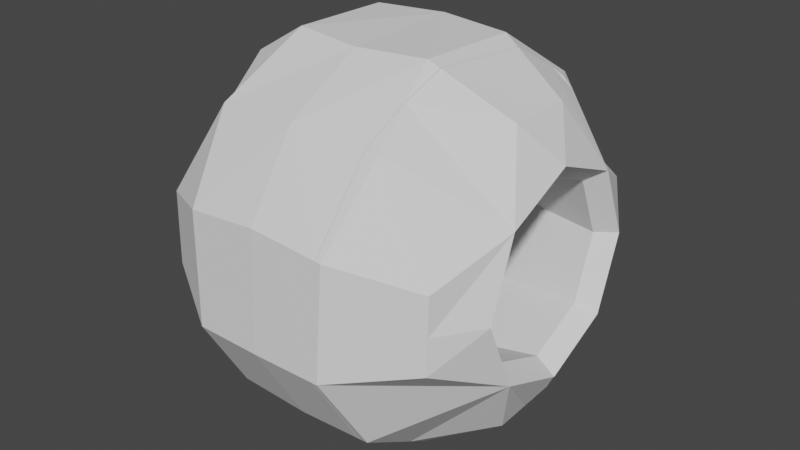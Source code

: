 # Source: Sculpture_Sphere_Broken.blend  (saved by Blender 2.82.7; exported with 4.5.12 LTS)
import bpy
from mathutils import Matrix  # noqa: F401  (used for matrix-valued properties, if any)

bpy.ops.wm.read_factory_settings(use_empty=True)
scene = bpy.context.scene
scene.name = 'Scene'

# ---- collections
col_ball_sculpt = bpy.data.collections.new('Ball_Sculpt'); scene.collection.children.link(col_ball_sculpt)

# ---- world
world_world = bpy.data.worlds.new('World'); scene.world = world_world
world_world.use_nodes = True; world_world.node_tree.nodes.clear()
_N = world_world.node_tree.nodes; _L = world_world.node_tree.links
n0 = _N.new('ShaderNodeOutputWorld'); n0.name = 'World Output'; n0.location = (300, 300)
n1 = _N.new('ShaderNodeBackground'); n1.name = 'Background'; n1.location = (10, 300)
n1.inputs[0].default_value = (0.05088, 0.05088, 0.05088, 1.0)
_L.new(n1.outputs[0], n0.inputs[0])
n0.is_active_output = True
world_world.color = (0.05088, 0.05088, 0.05088)
world_world.use_sun_shadow = False
world_world.sun_shadow_jitter_overblur = 0.0

# ---- meshes
me_sphere_cell_003 = bpy.data.meshes.new('Sphere_cell.003')
me_sphere_cell_003.from_pydata([(0.3641, -0.6532, 0.6532), (0.3322, -0.2387, 0.9055), (0.7017, -0.1554, 0.6897), (0.7027, -0.69, 0.1557), (0.7467, -0.2817, 0.2769), (0.3529, 0.2944, 0.8816), (0.414, 0.6599, 0.6204), (0.7024, 0.1986, 0.681), (0.7383, 0.3171, 0.2823), (0.692, 0.7063, 0.1453), (0.7004, -0.6779, -0.1974), (0.737, -0.2765, -0.3219), (0.6856, -0.1424, -0.7067), (0.7286, 0.3224, -0.3165), (0.6878, 0.698, -0.1825), (0.6826, 0.1868, -0.7035), (0.7317, 0.4438, -0.01601), (0.6895, 0.7014, -0.01974), (0.7445, 0.01661, 0.4036), (0.702, 0.01768, 0.6858), (0.7307, 0.02402, -0.4432), (0.684, 0.01768, -0.705), (0.7016, -0.6842, -0.01973), (0.7436, -0.4031, -0.02362), (0.8373, 0.01601, 0.4722), (0.8301, 0.3652, 0.3312), (0.8362, -0.4717, -0.02423), (0.8285, -0.3245, -0.3708), (0.8213, 0.02462, -0.5118), (0.8187, 0.3713, -0.3646), (0.8224, 0.5123, -0.01539), (0.8398, -0.3306, 0.325), (0.3719, 0.7925, 0.4165), (0.3874, 0.8781, 0.226), (0.3542, 0.6639, 0.6254), (0.4204, 0.8518, -0.2467), (0.4346, 0.7056, -0.4935), (0.4885, 0.5906, -0.5879), (0.3498, 0.6037, 0.6677), (0.3277, 0.2969, 0.8823), (0.5744, 0.2131, -0.7611), (0.4173, 0.3661, -0.3592), (0.3678, 0.3675, 0.3376), (0.396, 0.5103, -0.01348), (0.3623, 0.2621, 0.3813), (0.5562, -0.1677, -0.779), (0.5558, -0.1759, -0.7793), (0.5526, -0.1876, -0.7758), (0.4198, 0.02302, -0.5047), (0.4022, -0.3255, -0.3682), (0.3521, -0.3397, 0.3341), (0.3494, 0.01397, 0.4847), (0.314, -0.2385, 0.9059), (0.4322, -0.6061, -0.6449), (0.387, -0.4082, -0.1806), (0.4128, -0.6426, -0.6201), (0.3994, -0.7461, -0.4638), (0.3841, -0.8639, -0.2857), (0.3742, -0.4788, -0.0222), (0.3464, -0.9007, 0.2366), (0.3405, -0.8487, 0.3363), (0.3224, -0.6541, 0.6542), (0.3719, 0.7925, 0.4165), (0.3874, 0.8781, 0.226), (0.3542, 0.6639, 0.6254), (0.4204, 0.8518, -0.2467), (0.4885, 0.5906, -0.5879), (0.4346, 0.7056, -0.4935), (0.3498, 0.6037, 0.6677), (0.3277, 0.2969, 0.8823), (0.5744, 0.2131, -0.7611), (0.396, 0.5103, -0.01348), (0.4173, 0.3661, -0.3592), (0.3678, 0.3675, 0.3376), (0.3623, 0.2621, 0.3813), (0.3494, 0.01397, 0.4847), (0.5558, -0.1759, -0.7793), (0.5562, -0.1677, -0.779), (0.5526, -0.1876, -0.7758), (0.4198, 0.02302, -0.5047), (0.4022, -0.3255, -0.3682), (0.3521, -0.3397, 0.3341), (0.314, -0.2385, 0.9059), (0.4322, -0.6061, -0.6449), (0.387, -0.4082, -0.1806), (0.4128, -0.6426, -0.6201), (0.3994, -0.7461, -0.4638), (0.3841, -0.8639, -0.2857), (0.3742, -0.4788, -0.0222), (0.3464, -0.9007, 0.2366), (0.3405, -0.8487, 0.3363), (0.3224, -0.6541, 0.6542)], [], [(0, 90, 89, 3, 31), (31, 2, 1, 0), (5, 1, 2, 19, 7), (25, 7, 19, 24), (6, 5, 7, 25), (10, 22, 3, 89, 87), (27, 26, 22, 10), (27, 10, 87, 86, 85, 83), (12, 27, 83, 78, 76), (20, 13, 72, 79), (14, 17, 30, 29), (14, 29, 66, 67, 65), (15, 29, 28, 21), (15, 21, 12, 76, 77, 70), (30, 17, 9, 25), (24, 19, 2, 31), (21, 28, 27, 12), (22, 26, 31, 3), (18, 8, 25, 24), (11, 23, 26, 27), (13, 20, 28, 29), (16, 13, 29, 30), (8, 16, 30, 25), (4, 18, 24, 31), (20, 11, 27, 28), (23, 4, 31, 26), (8, 18, 75, 74, 73), (4, 23, 88, 81), (18, 4, 81, 75), (13, 16, 71, 72), (23, 11, 80, 84, 88), (11, 20, 79, 80), (16, 8, 73, 71), (32, 64, 6), (69, 82, 1, 5), (68, 34, 62, 33, 35, 36, 55, 56, 54, 49, 48, 41, 43, 42, 44), (91, 90, 0), (63, 32, 6, 25, 9), (56, 57, 59, 60, 61, 52, 39, 68, 44, 51, 50, 58, 54), (70, 66, 29, 15), (45, 46, 47), (65, 63, 9, 17, 14), (82, 91, 0, 1), (64, 38, 69, 5, 6), (36, 37, 40, 45, 47, 53, 55)])
_k = set([(32, 63), (32, 64), (33, 35), (33, 62), (34, 62), (34, 68), (35, 36), (36, 37), (37, 40), (38, 64), (38, 69), (39, 52), (39, 68), (40, 45), (41, 43), (41, 48), (42, 43), (42, 44), (44, 51), (45, 46), (46, 47), (47, 53), (48, 49), (49, 54), (50, 51), (50, 58), (52, 61), (53, 55), (54, 58), (55, 56), (56, 57), (57, 59), (59, 60), (60, 61), (63, 65), (65, 67), (66, 67), (66, 70), (69, 82), (70, 77), (71, 72), (71, 73), (72, 79), (73, 74), (74, 75), (75, 81), (76, 77), (76, 78), (78, 83), (79, 80), (80, 84), (81, 88), (82, 91), (83, 85), (84, 88), (85, 86), (86, 87), (87, 89), (89, 90), (90, 91)])
me_sphere_cell_003.attributes.new('sharp_edge', 'BOOLEAN', 'EDGE').data.foreach_set('value', [ (min(e.vertices), max(e.vertices)) in _k for e in me_sphere_cell_003.edges])
_uv = me_sphere_cell_003.uv_layers.new(name='UVMap')
_uv.uv.foreach_set('vector', [0.7817, 0.2749, 0.6445, 0.1903, 0.6013, 0.1678, 0.5663, 0.259, 0.6396, 0.4146, 0.6396, 0.4146, 0.7975, 0.4905, 0.8909, 0.4544, 0.7817, 0.2749, 0.8806, 0.6852, 0.8909, 0.4544, 0.7975, 0.4905, 0.7958, 0.5654, 0.7938, 0.6437, 0.6423, 0.7159, 0.7938, 0.6437, 0.7958, 0.5654, 0.7034, 0.5647, 0.7675, 0.8434, 0.8806, 0.6852, 0.7938, 0.6437, 0.6423, 0.7159, 0.4134, 0.2643, 0.4904, 0.2615, 0.5663, 0.259, 0.6013, 0.1678, 0.3752, 0.1837, 0.3384, 0.4172, 0.4884, 0.3535, 0.4904, 0.2615, 0.4134, 0.2643, 0.3384, 0.4172, 0.4134, 0.2643, 0.3752, 0.1837, 0.2985, 0.2352, 0.2306, 0.2797, 0.2197, 0.2953, 0.1929, 0.4961, 0.3384, 0.4172, 0.2197, 0.2953, 0.1634, 0.4768, 0.1615, 0.4816, 0.307, 0.5681, 0.3619, 0.6973, 0.3434, 0.7162, 0.2804, 0.5677, 0.4199, 0.8599, 0.4904, 0.8614, 0.4923, 0.7796, 0.3411, 0.7185, 0.4199, 0.8599, 0.3411, 0.7185, 0.2444, 0.8135, 0.2864, 0.8617, 0.3921, 0.9265, 0.1943, 0.6386, 0.3411, 0.7185, 0.2773, 0.5684, 0.1937, 0.5654, 0.1943, 0.6386, 0.1937, 0.5654, 0.1929, 0.4961, 0.1615, 0.4816, 0.1617, 0.4851, 0.1694, 0.65, 0.4923, 0.7796, 0.4904, 0.8614, 0.5618, 0.8635, 0.6423, 0.7159, 0.7034, 0.5647, 0.7958, 0.5654, 0.7975, 0.4905, 0.6396, 0.4146, 0.1937, 0.5654, 0.2773, 0.5684, 0.3384, 0.4172, 0.1929, 0.4961, 0.4904, 0.2615, 0.4884, 0.3535, 0.6396, 0.4146, 0.5663, 0.259, 0.6737, 0.5649, 0.6211, 0.695, 0.6423, 0.7159, 0.7034, 0.5647, 0.3595, 0.438, 0.4887, 0.3832, 0.4884, 0.3535, 0.3384, 0.4172, 0.3619, 0.6973, 0.307, 0.5681, 0.2773, 0.5684, 0.3411, 0.7185, 0.492, 0.7499, 0.3619, 0.6973, 0.3411, 0.7185, 0.4923, 0.7796, 0.6211, 0.695, 0.492, 0.7499, 0.4923, 0.7796, 0.6423, 0.7159, 0.6188, 0.4358, 0.6737, 0.5649, 0.7034, 0.5647, 0.6396, 0.4146, 0.307, 0.5681, 0.3595, 0.438, 0.3384, 0.4172, 0.2773, 0.5684, 0.4887, 0.3832, 0.6188, 0.4358, 0.6396, 0.4146, 0.4884, 0.3535, 0.6211, 0.695, 0.6737, 0.5649, 0.7088, 0.5638, 0.6641, 0.6712, 0.6451, 0.7169, 0.6188, 0.4358, 0.4887, 0.3832, 0.4893, 0.3505, 0.6436, 0.4107, 0.6737, 0.5649, 0.6188, 0.4358, 0.6436, 0.4107, 0.7088, 0.5638, 0.3619, 0.6973, 0.492, 0.7499, 0.4931, 0.7787, 0.3434, 0.7162, 0.4887, 0.3832, 0.3595, 0.438, 0.3395, 0.4168, 0.4207, 0.3809, 0.4893, 0.3505, 0.3595, 0.438, 0.307, 0.5681, 0.2804, 0.5677, 0.3395, 0.4168, 0.492, 0.7499, 0.6211, 0.695, 0.6451, 0.7169, 0.4931, 0.7787, 0.6793, 0.9009, 0.7697, 0.8452, 0.7675, 0.8434, 0.8809, 0.6863, 0.8912, 0.4545, 0.8909, 0.4544, 0.8806, 0.6852, 1.0, 0.8164, 0.9354, 0.783, 0.7145, 0.6289, 0.5317, 0.4905, 0.2175, 0.1625, 0.1309, 0.0, 0.8305, 0.0, 1.0, 0.1158, 1.0, 0.2911, 0.8208, 0.1549, 0.522, 0.03687, 0.4229, 0.1158, 0.5797, 0.3475, 0.9079, 0.6017, 1.0, 0.6391, 0.7822, 0.2745, 0.6445, 0.1903, 0.7817, 0.2749, 0.5968, 0.9379, 0.6793, 0.9009, 0.7675, 0.8434, 0.6423, 0.7159, 0.5618, 0.8635, 0.1158, 0.1158, 0.226, 0.05462, 0.5493, 0.0355, 0.6111, 0.06249, 0.8079, 0.1635, 0.9638, 0.3792, 0.9493, 0.6571, 0.8164, 0.8164, 0.6391, 0.6391, 0.7031, 0.5103, 0.6098, 0.3267, 0.3892, 0.2545, 0.2911, 0.2911, 0.1694, 0.65, 0.2444, 0.8135, 0.3411, 0.7185, 0.1943, 0.6386, 0.416, 0.0, 0.4171, 0.005399, 0.4056, 0.0, 0.3921, 0.9265, 0.5968, 0.9379, 0.5618, 0.8635, 0.4904, 0.8614, 0.4199, 0.8599, 0.8912, 0.4545, 0.7822, 0.2745, 0.7817, 0.2749, 0.8909, 0.4544, 0.7697, 0.8452, 0.7879, 0.8191, 0.8809, 0.6863, 0.8806, 0.6852, 0.7675, 0.8434, 1.0, 0.8691, 0.829, 0.6385, 0.5474, 0.161, 0.584, 0.0, 0.5944, 0.0, 0.9423, 0.1307, 1.0, 0.1695])
me_sphere_cell_003.use_remesh_fix_poles = True
me_sphere_cell_003.use_remesh_preserve_attributes = False
me_sphere_cell_003.use_mirror_vertex_groups = False
me_sphere_cell_003.update()
me_sphere_cell_004 = bpy.data.meshes.new('Sphere_cell.004')
me_sphere_cell_004.from_pydata([(0.3333, -0.9084, 0.2395), (0.3355, 0.9074, 0.2398), (0.3553, -0.8808, -0.2937), (0.3454, 0.8948, -0.2646), (0.0, 0.01164, 0.5564), (0.0, 0.4176, 0.3925), (0.0, -0.5554, -0.02078), (0.0, 0.5887, -0.01049), (0.0, -0.3914, 0.3852), (-0.3641, -0.6532, 0.6532), (-0.3322, -0.2387, 0.9055), (-0.3333, -0.9084, 0.2395), (-0.7017, -0.1554, 0.6897), (-0.7027, -0.69, 0.1557), (-0.7467, -0.2817, 0.2769), (-0.3529, 0.2944, 0.8816), (-0.414, 0.6599, 0.6204), (-0.3355, 0.9074, 0.2398), (-0.7024, 0.1986, 0.681), (-0.7383, 0.3171, 0.2823), (-0.692, 0.7063, 0.1453), (-0.3553, -0.8808, -0.2937), (0.0, -0.2346, 0.9145), (0.0, -0.6617, 0.662), (0.0, -0.9188, 0.2368), (0.0, 0.3295, 0.8914), (0.0, 0.6875, 0.6553), (0.0, 0.8973, 0.28), (0.0, -0.8936, -0.3279), (-0.7317, 0.4438, -0.01601), (-0.7445, 0.01661, 0.4036), (-0.702, 0.01768, 0.6858), (-0.7016, -0.6842, -0.01973), (-0.7436, -0.4031, -0.02362), (-0.8373, 0.01601, 0.4722), (-0.8301, 0.3652, 0.3312), (-0.8362, -0.4717, -0.02423), (-0.8398, -0.3306, 0.325), (0.3706, 0.7965, 0.4103), (0.3856, 0.8792, 0.2265), (0.3523, 0.664, 0.6256), (0.01586, 0.9067, -0.2959), (0.0, 0.9071, -0.2892), (-0.6896, 0.7015, -0.01723), (-0.3431, 0.8978, -0.1446), (0.4187, 0.8527, -0.2471), (0.4328, 0.7072, -0.4928), (0.4244, 0.7934, -0.3472), (0.3821, 0.7577, -0.4662), (0.3184, 0.7857, -0.4364), (-0.8231, 0.4977, 0.01902), (0.3258, 0.2971, 0.8824), (0.4156, 0.3663, -0.3595), (0.1372, 0.4054, -0.3977), (0.0, 0.4579, -0.3342), (-0.7316, 0.4399, -0.02561), (-0.7503, 0.4578, -0.01588), (0.3661, 0.3678, 0.3378), (0.4001, 0.4713, -0.1075), (0.3943, 0.5106, -0.01346), (0.4181, 0.02301, -0.505), (0.3377, 0.02275, -0.5209), (0.4004, -0.3257, -0.3684), (0.009637, -0.3829, -0.4224), (0.3503, -0.3399, 0.3344), (0.3493, -0.2014, 0.3932), (0.3477, 0.01396, 0.4851), (0.312, -0.2385, 0.906), (0.4067, -0.6488, -0.6174), (0.0, -0.8054, -0.4606), (0.0, -0.3865, -0.4187), (0.3823, -0.865, -0.2862), (0.4109, -0.6448, -0.6188), (-0.3587, -0.8659, -0.3146), (-0.4718, -0.8123, -0.2612), (-0.8352, -0.4518, -0.07102), (-0.7418, -0.3697, -0.1024), (0.3724, -0.4791, -0.0222), (-0.4809, -0.375, -0.2136), (-0.7007, -0.6795, -0.1509), (0.3444, -0.9018, 0.237), (0.3394, -0.8576, 0.3219), (0.3205, -0.6542, 0.6543), (0.3194, -0.5979, 0.6884), (0.3706, 0.7965, 0.4103), (0.3856, 0.8792, 0.2265), (0.3523, 0.664, 0.6256), (0.0, 0.9071, -0.2892), (0.01586, 0.9067, -0.2959), (-0.3431, 0.8978, -0.1446), (-0.6896, 0.7015, -0.01723), (0.3184, 0.7857, -0.4364), (0.4187, 0.8527, -0.2471), (0.4328, 0.7072, -0.4928), (0.4244, 0.7934, -0.3472), (0.3821, 0.7577, -0.4662), (-0.8231, 0.4977, 0.01902), (0.3258, 0.2971, 0.8824), (0.1372, 0.4054, -0.3977), (0.3377, 0.02275, -0.5209), (0.4001, 0.4713, -0.1075), (0.4156, 0.3663, -0.3595), (0.0, 0.4579, -0.3342), (-0.7503, 0.4578, -0.01588), (-0.7316, 0.4399, -0.02561), (0.3943, 0.5106, -0.01346), (0.3661, 0.3678, 0.3378), (0.3477, 0.01396, 0.4851), (0.4181, 0.02301, -0.505), (0.4004, -0.3257, -0.3684), (0.009637, -0.3829, -0.4224), (0.3503, -0.3399, 0.3344), (0.3493, -0.2014, 0.3932), (0.312, -0.2385, 0.906), (0.4067, -0.6488, -0.6174), (0.0, -0.8054, -0.4606), (0.0, -0.3865, -0.4187), (0.3823, -0.865, -0.2862), (0.4109, -0.6448, -0.6188), (-0.4809, -0.375, -0.2136), (-0.3587, -0.8659, -0.3146), (-0.4718, -0.8123, -0.2612), (-0.7007, -0.6795, -0.1509), (-0.8352, -0.4518, -0.07102), (-0.7418, -0.3697, -0.1024), (0.3724, -0.4791, -0.0222), (0.3444, -0.9018, 0.237), (0.3394, -0.8576, 0.3219), (0.3205, -0.6542, 0.6543), (0.3194, -0.5979, 0.6884)], [], [(22, 23, 128, 129, 113), (25, 22, 113, 97), (26, 25, 97, 86), (27, 26, 86, 84, 1), (1, 84, 85), (3, 1, 85, 92), (2, 0, 24, 28), (0, 127, 128, 23, 24), (22, 10, 9, 23), (9, 37, 13, 11), (37, 9, 10, 12), (25, 15, 10, 22), (26, 16, 15, 25), (27, 17, 16, 26), (15, 18, 31, 12, 10), (35, 34, 31, 18), (16, 35, 18, 15), (17, 20, 35, 16), (21, 28, 24, 11), (11, 24, 23, 9), (34, 37, 12, 31), (32, 13, 37, 36), (30, 34, 35, 19), (29, 103, 104), (19, 35, 50, 103, 29), (14, 37, 34, 30), (33, 36, 37, 14), (19, 5, 4, 30), (14, 8, 6, 33), (30, 4, 8, 14), (33, 6, 70, 119, 76), (29, 7, 5, 19), (105, 106, 5, 7), (117, 126, 0, 2), (47, 45, 39, 38, 40, 51, 67, 83, 112, 66, 57, 59, 100), (108, 52, 98, 99), (115, 114, 2, 28), (95, 91, 88, 3), (72, 68, 69, 120, 121, 122, 123, 124, 78, 116, 110, 61, 53, 102, 55, 56, 96, 90, 89, 87, 41, 49, 48, 46), (104, 54, 7, 29), (76, 75, 36, 33), (92, 94, 93, 95, 3), (42, 44, 17, 27), (75, 79, 32, 36), (125, 62, 63, 70, 6), (114, 118, 117, 2), (43, 50, 35, 20), (79, 74, 21, 11, 13, 32), (73, 115, 28, 21), (74, 73, 21), (106, 107, 4, 5), (83, 82, 81, 80, 71, 72, 46, 47, 100, 101, 60, 109, 77, 111, 112), (52, 58, 105, 7, 54, 98), (126, 127, 0), (88, 42, 27, 1, 3), (62, 108, 99, 63), (107, 65, 64, 8, 4), (64, 125, 6, 8), (44, 43, 20, 17)])
_k = set([(38, 39), (38, 40), (39, 45), (40, 51), (41, 49), (41, 87), (42, 44), (42, 88), (43, 44), (43, 50), (45, 47), (46, 47), (46, 48), (48, 49), (50, 103), (51, 67), (52, 58), (52, 108), (53, 61), (53, 102), (54, 98), (54, 104), (55, 56), (55, 102), (56, 96), (57, 59), (57, 66), (58, 105), (59, 100), (60, 101), (60, 109), (61, 110), (62, 108), (62, 125), (63, 70), (63, 99), (64, 65), (64, 125), (65, 107), (66, 112), (67, 83), (68, 69), (68, 72), (69, 120), (70, 119), (71, 72), (71, 80), (73, 74), (73, 115), (74, 79), (75, 76), (75, 79), (76, 119), (77, 109), (77, 111), (78, 116), (78, 124), (80, 81), (81, 82), (82, 83), (84, 85), (84, 86), (85, 92), (86, 97), (87, 89), (88, 91), (89, 90), (90, 96), (91, 95), (92, 94), (93, 94), (93, 95), (97, 113), (98, 99), (100, 101), (103, 104), (105, 106), (106, 107), (110, 116), (111, 112), (113, 129), (114, 115), (114, 118), (117, 118), (117, 126), (120, 121), (121, 122), (122, 123), (123, 124), (126, 127), (127, 128), (128, 129)])
me_sphere_cell_004.attributes.new('sharp_edge', 'BOOLEAN', 'EDGE').data.foreach_set('value', [ (min(e.vertices), max(e.vertices)) in _k for e in me_sphere_cell_004.edges])
_uv = me_sphere_cell_004.uv_layers.new(name='UVMap')
_uv.uv.foreach_set('vector', [0.8949, 0.4562, 0.7855, 0.2713, 0.7822, 0.2745, 0.7969, 0.2989, 0.8912, 0.4545, 0.8849, 0.7004, 0.8949, 0.4562, 0.8912, 0.4545, 0.8809, 0.6864, 0.7826, 0.8554, 0.8849, 0.7004, 0.8809, 0.6864, 0.7698, 0.8452, 0.6201, 0.9463, 0.7826, 0.8554, 0.7698, 0.8452, 0.6766, 0.9026, 0.6027, 0.9506, 0.6027, 0.9506, 0.6766, 0.9026, 0.597, 0.9384, 0.3843, 0.9452, 0.6027, 0.9506, 0.597, 0.9384, 0.392, 0.9269, 0.3717, 0.1764, 0.6026, 0.1644, 0.6014, 0.1599, 0.3569, 0.1709, 0.6026, 0.1644, 0.6383, 0.1864, 0.7822, 0.2745, 0.7855, 0.2713, 0.6014, 0.1599, 0.8949, 0.4562, 0.8909, 0.4544, 0.7817, 0.2749, 0.7855, 0.2713, 0.7817, 0.2749, 0.6396, 0.4146, 0.5663, 0.259, 0.6026, 0.1644, 0.6396, 0.4146, 0.7817, 0.2749, 0.8909, 0.4544, 0.7975, 0.4905, 0.8849, 0.7004, 0.8806, 0.6852, 0.8909, 0.4544, 0.8949, 0.4562, 0.7826, 0.8554, 0.7675, 0.8434, 0.8806, 0.6852, 0.8849, 0.7004, 0.6201, 0.9463, 0.6027, 0.9506, 0.7675, 0.8434, 0.7826, 0.8554, 0.8806, 0.6852, 0.7938, 0.6437, 0.7958, 0.5654, 0.7975, 0.4905, 0.8909, 0.4544, 0.6423, 0.7159, 0.7034, 0.5647, 0.7958, 0.5654, 0.7938, 0.6437, 0.7675, 0.8434, 0.6423, 0.7159, 0.7938, 0.6437, 0.8806, 0.6852, 0.6027, 0.9506, 0.5618, 0.8635, 0.6423, 0.7159, 0.7675, 0.8434, 0.3717, 0.1764, 0.3569, 0.1709, 0.6014, 0.1599, 0.6026, 0.1644, 0.6026, 0.1644, 0.6014, 0.1599, 0.7855, 0.2713, 0.7817, 0.2749, 0.7034, 0.5647, 0.6396, 0.4146, 0.7975, 0.4905, 0.7958, 0.5654, 0.4904, 0.2615, 0.5663, 0.259, 0.6396, 0.4146, 0.4884, 0.3535, 0.6737, 0.5649, 0.7034, 0.5647, 0.6423, 0.7159, 0.6211, 0.695, 0.492, 0.7499, 0.492, 0.756, 0.4878, 0.7482, 0.6211, 0.695, 0.6423, 0.7159, 0.5072, 0.7732, 0.492, 0.756, 0.492, 0.7499, 0.6188, 0.4358, 0.6396, 0.4146, 0.7034, 0.5647, 0.6737, 0.5649, 0.4887, 0.3832, 0.4884, 0.3535, 0.6396, 0.4146, 0.6188, 0.4358, 0.6211, 0.695, 0.6689, 0.7386, 0.7398, 0.5628, 0.6737, 0.5649, 0.6188, 0.4358, 0.6657, 0.3883, 0.4899, 0.3173, 0.4887, 0.3832, 0.6737, 0.5649, 0.7398, 0.5628, 0.6657, 0.3883, 0.6188, 0.4358, 0.4887, 0.3832, 0.4899, 0.3173, 0.3176, 0.3904, 0.4064, 0.3953, 0.4546, 0.3977, 0.492, 0.7499, 0.4944, 0.8126, 0.6689, 0.7386, 0.6211, 0.695, 0.4931, 0.7788, 0.6452, 0.717, 0.6689, 0.7386, 0.4944, 0.8126, 0.375, 0.1833, 0.6015, 0.1673, 0.6026, 0.1644, 0.3717, 0.1764, 0.9148, 0.0, 0.9456, 0.1007, 0.9593, 0.4448, 0.9164, 0.5301, 0.8476, 0.6114, 0.6572, 0.6001, 0.3792, 0.3385, 0.1925, 0.0, 0.3984, 0.0, 0.5102, 0.1759, 0.6938, 0.2569, 0.768, 0.08598, 0.7476, 0.0, 0.2803, 0.5677, 0.3433, 0.7163, 0.3267, 0.7333, 0.2734, 0.5676, 0.2995, 0.2091, 0.2316, 0.2768, 0.3717, 0.1764, 0.3569, 0.1709, 0.2971, 0.8858, 0.3101, 0.8976, 0.3708, 0.9503, 0.3843, 0.9452, 0.1683, 0.1683, 0.1694, 0.1662, 0.4001, 0.08485, 0.6447, 0.05335, 0.7605, 0.08112, 0.8576, 0.007643, 0.9589, 0.2272, 0.8886, 0.1995, 1.0, 0.3081, 0.6227, 0.3023, 0.6172, 0.3041, 0.5796, 0.5147, 0.9377, 0.7133, 0.3293, 0.0699, 0.8808, 0.612, 0.8949, 0.6354, 0.9498, 0.7111, 0.8491, 0.7162, 0.5879, 0.5569, 0.3293, 0.3031, 0.3173, 0.2909, 1.0, 0.9107, 0.936, 0.8962, 0.87, 0.87, 0.4878, 0.7482, 0.3542, 0.756, 0.4944, 0.8126, 0.492, 0.7499, 0.4546, 0.3977, 0.4682, 0.3621, 0.4884, 0.3535, 0.4887, 0.3832, 0.392, 0.9269, 0.3494, 0.9001, 0.2866, 0.8625, 0.2971, 0.8858, 0.3843, 0.9452, 0.3737, 0.9505, 0.4363, 0.9465, 0.6027, 0.9506, 0.6201, 0.9463, 0.4682, 0.3621, 0.4336, 0.2635, 0.4904, 0.2615, 0.4884, 0.3535, 0.4893, 0.3503, 0.3394, 0.4167, 0.316, 0.392, 0.3176, 0.3904, 0.4899, 0.3173, 0.2316, 0.2768, 0.2311, 0.2787, 0.375, 0.1833, 0.3717, 0.1764, 0.4915, 0.8615, 0.5072, 0.7732, 0.6423, 0.7159, 0.5618, 0.8635, 0.4336, 0.2635, 0.3858, 0.206, 0.3717, 0.1764, 0.6026, 0.1644, 0.5663, 0.259, 0.4904, 0.2615, 0.3627, 0.1829, 0.2995, 0.2091, 0.3569, 0.1709, 0.3717, 0.1764, 0.3858, 0.206, 0.3627, 0.1829, 0.3717, 0.1764, 0.6452, 0.717, 0.7089, 0.5638, 0.7398, 0.5628, 0.6689, 0.7386, 1.0, 0.8075, 0.9529, 0.7896, 0.6531, 0.5953, 0.5801, 0.5453, 0.2728, 0.2188, 0.1683, 0.0, 0.87, 0.0, 1.0, 0.08524, 1.0, 0.2524, 0.7954, 0.1023, 0.5468, 0.03192, 0.4706, 0.1367, 0.6144, 0.3602, 0.8996, 0.5732, 1.0, 0.6016, 0.3433, 0.7163, 0.4524, 0.7618, 0.4931, 0.7788, 0.4944, 0.8126, 0.3542, 0.756, 0.3267, 0.7333, 0.6015, 0.1673, 0.6383, 0.1864, 0.6026, 0.1644, 0.3708, 0.9503, 0.3737, 0.9505, 0.6201, 0.9463, 0.6027, 0.9506, 0.3843, 0.9452, 0.3394, 0.4167, 0.2803, 0.5677, 0.2734, 0.5676, 0.316, 0.392, 0.7089, 0.5638, 0.6692, 0.4705, 0.6437, 0.4106, 0.6657, 0.3883, 0.7398, 0.5628, 0.6437, 0.4106, 0.4893, 0.3503, 0.4899, 0.3173, 0.6657, 0.3883, 0.4363, 0.9465, 0.4915, 0.8615, 0.5618, 0.8635, 0.6027, 0.9506])
me_sphere_cell_004.use_remesh_fix_poles = True
me_sphere_cell_004.use_remesh_preserve_attributes = False
me_sphere_cell_004.use_mirror_vertex_groups = False
me_sphere_cell_004.update()
me_sphere_cell_001 = bpy.data.meshes.new('Sphere_cell.001')
me_sphere_cell_001.from_pydata([(0.4132, -0.6197, -0.6581), (0.3245, -0.2356, -0.9088), (0.4134, 0.6405, -0.6387), (0.316, 0.276, -0.8986), (0.0, -0.3843, -0.4238), (0.0, 0.02166, -0.5877), (0.0, 0.4247, -0.4165), (-0.4132, -0.6197, -0.6581), (-0.3245, -0.2356, -0.9088), (-0.7004, -0.6779, -0.1974), (-0.737, -0.2765, -0.3219), (-0.6856, -0.1424, -0.7067), (-0.4134, 0.6405, -0.6387), (-0.3454, 0.8948, -0.2646), (-0.316, 0.276, -0.8986), (-0.7286, 0.3224, -0.3165), (-0.6878, 0.698, -0.1825), (-0.6826, 0.1868, -0.7035), (0.0, -0.656, -0.6853), (0.0, -0.2842, -0.8934), (0.0, 0.9073, -0.2974), (0.0, 0.3248, -0.8831), (0.0, 0.6764, -0.6669), (-0.7307, 0.02402, -0.4432), (-0.684, 0.01768, -0.705), (-0.8285, -0.3245, -0.3708), (-0.8213, 0.02462, -0.5118), (-0.8187, 0.3713, -0.3646), (-0.8224, 0.5123, -0.01539), (0.01275, 0.9068, -0.2962), (0.0, 0.9072, -0.2908), (-0.6895, 0.7014, -0.01919), (-0.3431, 0.8978, -0.1463), (0.4642, 0.6548, -0.5474), (0.4328, 0.7062, -0.4946), (0.3824, 0.7565, -0.4681), (0.3182, 0.7847, -0.4379), (-0.8231, 0.4985, 0.01708), (0.487, 0.5916, -0.5889), (0.5728, 0.2135, -0.7619), (0.1343, 0.4058, -0.3981), (0.0, 0.4573, -0.3359), (0.07323, 0.4292, -0.3697), (-0.7316, 0.439, -0.02767), (-0.7543, 0.4609, -0.01585), (0.5543, -0.1763, -0.7802), (0.5431, -0.2166, -0.768), (0.3342, 0.02274, -0.5216), (0.005486, -0.3835, -0.423), (0.4304, -0.6074, -0.6461), (0.4072, -0.6468, -0.6202), (0.0, -0.8037, -0.4631), (0.4111, -0.6431, -0.6215), (-0.359, -0.8644, -0.3167), (-0.4829, -0.8058, -0.2581), (-0.8351, -0.451, -0.073), (-0.7418, -0.3689, -0.1043), (-0.4804, -0.3742, -0.2157), (-0.7007, -0.6795, -0.1529), (-0.6936, -0.6836, -0.1563), (0.005486, -0.3835, -0.423), (0.0, -0.3843, -0.4238), (0.0, 0.9072, -0.2908), (0.01275, 0.9068, -0.2962), (-0.3431, 0.8978, -0.1463), (-0.6895, 0.7014, -0.01919), (0.487, 0.5916, -0.5889), (0.4642, 0.6548, -0.5474), (0.4328, 0.7062, -0.4946), (0.3824, 0.7565, -0.4681), (0.3182, 0.7847, -0.4379), (-0.8231, 0.4985, 0.01708), (0.5728, 0.2135, -0.7619), (0.0, 0.4573, -0.3359), (0.07323, 0.4292, -0.3697), (0.1343, 0.4058, -0.3981), (-0.7543, 0.4609, -0.01585), (-0.7316, 0.439, -0.02767), (0.5543, -0.1763, -0.7802), (0.5431, -0.2166, -0.768), (0.4304, -0.6074, -0.6461), (0.3342, 0.02274, -0.5216), (0.0, -0.8037, -0.4631), (0.4072, -0.6468, -0.6202), (0.4111, -0.6431, -0.6215), (-0.359, -0.8644, -0.3167), (-0.4829, -0.8058, -0.2581), (-0.7007, -0.6795, -0.1529), (-0.8351, -0.451, -0.073), (-0.7418, -0.3689, -0.1043), (-0.4804, -0.3742, -0.2157), (-0.6936, -0.6836, -0.1563)], [], [(20, 62, 63), (22, 20, 63, 70, 35, 2), (3, 2, 38, 72), (2, 3, 21, 22), (3, 1, 19, 21), (1, 0, 18, 19), (0, 83, 82, 18), (9, 86, 91, 87), (25, 9, 87, 88), (25, 7, 85, 86, 9), (11, 8, 7, 25), (20, 13, 64, 62), (22, 12, 13, 20), (23, 5, 6, 15), (16, 27, 28, 65), (16, 13, 12, 27), (13, 16, 65, 64), (17, 24, 26, 27), (17, 14, 8, 11, 24), (14, 17, 27, 12), (12, 22, 21, 14), (14, 21, 19, 8), (8, 19, 18, 7), (7, 18, 82, 85), (28, 71, 65), (24, 11, 25, 26), (10, 25, 88, 89), (15, 27, 26, 23), (23, 26, 25, 10), (15, 6, 73, 77), (10, 61, 5, 23), (76, 71, 28), (77, 76, 28, 27, 15), (81, 75, 6, 5), (79, 78, 39, 66, 67), (59, 54, 53, 51, 50, 52, 34, 69, 36, 42, 40, 47, 60, 4, 57), (35, 68, 33, 38, 2), (49, 84, 83, 0), (89, 90, 61, 10), (52, 80, 79, 67, 34), (45, 46, 49, 0, 1), (72, 45, 1, 3), (75, 74, 73, 6), (48, 81, 5, 61), (36, 29, 30, 32, 31, 37, 44, 43, 41, 42), (57, 56, 55, 58, 59)])
_k = set([(4, 57), (4, 60), (29, 30), (29, 36), (30, 32), (31, 32), (31, 37), (33, 38), (33, 68), (34, 67), (34, 69), (35, 68), (35, 70), (36, 69), (37, 44), (38, 72), (39, 66), (39, 78), (40, 42), (40, 47), (41, 42), (41, 43), (43, 44), (45, 46), (45, 72), (46, 49), (47, 60), (48, 61), (48, 81), (49, 84), (50, 51), (50, 52), (51, 53), (52, 80), (53, 54), (54, 59), (55, 56), (55, 58), (56, 57), (58, 59), (61, 90), (62, 63), (62, 64), (63, 70), (64, 65), (65, 71), (66, 67), (71, 76), (73, 74), (73, 77), (74, 75), (75, 81), (76, 77), (78, 79), (79, 80), (82, 83), (82, 85), (83, 84), (85, 86), (86, 91), (87, 88), (87, 91), (88, 89), (89, 90)])
me_sphere_cell_001.attributes.new('sharp_edge', 'BOOLEAN', 'EDGE').data.foreach_set('value', [ (min(e.vertices), max(e.vertices)) in _k for e in me_sphere_cell_001.edges])
_uv = me_sphere_cell_001.uv_layers.new(name='UVMap')
_uv.uv.foreach_set('vector', [0.3701, 0.9506, 0.373, 0.9505, 0.3707, 0.9504, 0.2102, 0.8506, 0.3701, 0.9506, 0.3707, 0.9504, 0.3095, 0.8972, 0.2963, 0.8853, 0.2224, 0.835, 0.1099, 0.6772, 0.2224, 0.835, 0.2439, 0.8139, 0.169, 0.6502, 0.2224, 0.835, 0.1099, 0.6772, 0.1166, 0.6984, 0.2102, 0.8506, 0.1099, 0.6772, 0.1055, 0.4557, 0.1121, 0.4347, 0.1166, 0.6984, 0.1055, 0.4557, 0.214, 0.2895, 0.2022, 0.2737, 0.1121, 0.4347, 0.214, 0.2895, 0.2304, 0.2777, 0.2984, 0.2098, 0.2022, 0.2737, 0.4134, 0.2643, 0.3872, 0.2089, 0.4312, 0.2618, 0.4327, 0.2636, 0.3384, 0.4172, 0.4134, 0.2643, 0.4327, 0.2636, 0.4673, 0.3625, 0.3384, 0.4172, 0.214, 0.2895, 0.3618, 0.1835, 0.3872, 0.2089, 0.4134, 0.2643, 0.1929, 0.4961, 0.1055, 0.4557, 0.214, 0.2895, 0.3384, 0.4172, 0.3701, 0.9506, 0.3843, 0.9452, 0.4356, 0.9465, 0.373, 0.9505, 0.2102, 0.8506, 0.2224, 0.835, 0.3843, 0.9452, 0.3701, 0.9506, 0.307, 0.5681, 0.2445, 0.5671, 0.3186, 0.7416, 0.3619, 0.6973, 0.4199, 0.8599, 0.3411, 0.7185, 0.4923, 0.7796, 0.4904, 0.8614, 0.4199, 0.8599, 0.3843, 0.9452, 0.2224, 0.835, 0.3411, 0.7185, 0.3843, 0.9452, 0.4199, 0.8599, 0.4906, 0.8614, 0.4356, 0.9465, 0.1943, 0.6386, 0.1937, 0.5654, 0.2773, 0.5684, 0.3411, 0.7185, 0.1943, 0.6386, 0.1099, 0.6772, 0.1055, 0.4557, 0.1929, 0.4961, 0.1937, 0.5654, 0.1099, 0.6772, 0.1943, 0.6386, 0.3411, 0.7185, 0.2224, 0.835, 0.2224, 0.835, 0.2102, 0.8506, 0.1166, 0.6984, 0.1099, 0.6772, 0.1099, 0.6772, 0.1166, 0.6984, 0.1121, 0.4347, 0.1055, 0.4557, 0.1055, 0.4557, 0.1121, 0.4347, 0.2022, 0.2737, 0.214, 0.2895, 0.214, 0.2895, 0.2022, 0.2737, 0.2984, 0.2098, 0.3618, 0.1835, 0.4923, 0.7796, 0.5063, 0.7736, 0.4904, 0.8614, 0.1937, 0.5654, 0.1929, 0.4961, 0.3384, 0.4172, 0.2773, 0.5684, 0.3595, 0.438, 0.3384, 0.4172, 0.4673, 0.3625, 0.4538, 0.398, 0.3619, 0.6973, 0.3411, 0.7185, 0.2773, 0.5684, 0.307, 0.5681, 0.307, 0.5681, 0.2773, 0.5684, 0.3384, 0.4172, 0.3595, 0.438, 0.3619, 0.6973, 0.3186, 0.7416, 0.3535, 0.7557, 0.4869, 0.7478, 0.3595, 0.438, 0.3154, 0.3914, 0.2445, 0.5671, 0.307, 0.5681, 0.4921, 0.7573, 0.5063, 0.7736, 0.4923, 0.7796, 0.4869, 0.7478, 0.4921, 0.7573, 0.4923, 0.7796, 0.3411, 0.7185, 0.3619, 0.6973, 0.2731, 0.5676, 0.3266, 0.7335, 0.3186, 0.7416, 0.2445, 0.5671, 0.6095, 0.0, 0.6344, 0.04585, 0.5969, 0.2107, 0.242, 0.05225, 0.1569, 0.0, 0.148, 0.148, 0.3121, 0.08457, 0.4084, 0.05417, 0.6848, 0.0857, 0.997, 0.1672, 1.0, 0.1692, 1.0, 0.8698, 0.9605, 0.8959, 0.9105, 0.9105, 0.7259, 0.7259, 0.7734, 0.7138, 0.9324, 0.5149, 0.6838, 0.3039, 0.6795, 0.3028, 0.3087, 0.3087, 0.2963, 0.8853, 0.2858, 0.862, 0.2639, 0.8385, 0.2439, 0.8139, 0.2224, 0.835, 0.2192, 0.2948, 0.2299, 0.2795, 0.2304, 0.2777, 0.214, 0.2895, 0.4538, 0.398, 0.4055, 0.3956, 0.3154, 0.3914, 0.3595, 0.438, 0.1692, 0.1692, 0.2791, 0.1877, 1.0, 0.3905, 1.0, 0.8431, 0.8698, 0.8698, 0.1611, 0.4814, 0.1678, 0.4649, 0.2192, 0.2948, 0.214, 0.2895, 0.1055, 0.4557, 0.169, 0.6502, 0.1611, 0.4814, 0.1055, 0.4557, 0.1099, 0.6772, 0.3266, 0.7335, 0.3388, 0.7436, 0.3535, 0.7557, 0.3186, 0.7416, 0.3158, 0.3917, 0.2731, 0.5676, 0.2445, 0.5671, 0.3154, 0.3914, 1.0, 0.9105, 0.7065, 0.6803, 0.6967, 0.6707, 0.443, 0.4121, 0.2839, 0.1509, 0.2886, 0.05026, 0.36, 0.1021, 0.3885, 0.1193, 0.9303, 0.6707, 1.0, 0.7259, 1.0, 0.3087, 0.8002, 0.1116, 0.7726, 0.04127, 0.9924, 0.1426, 1.0, 0.148])
me_sphere_cell_001.use_remesh_fix_poles = True
me_sphere_cell_001.use_remesh_preserve_attributes = False
me_sphere_cell_001.use_mirror_vertex_groups = False
me_sphere_cell_001.update()

# ---- objects
ob_sphere_cell = bpy.data.objects.new('Sphere_cell', me_sphere_cell_003)
ob_sphere_cell_001 = bpy.data.objects.new('Sphere_cell.001', me_sphere_cell_004)
ob_sphere_cell_002 = bpy.data.objects.new('Sphere_cell.002', me_sphere_cell_001)

# ---- transforms, parenting, visibility, modifiers, constraints
ob_sphere_cell.location = (0.0, 0.0, 0.0)
ob_sphere_cell.rotation_euler = (1.571, -0.0, 0.0)
ob_sphere_cell.lineart.crease_threshold = 0.0
ob_sphere_cell_001.location = (0.0, 0.0, 0.0)
ob_sphere_cell_001.rotation_euler = (1.571, -0.0, 0.0)
ob_sphere_cell_001.lineart.crease_threshold = 0.0
ob_sphere_cell_002.location = (0.0, 0.0, 0.0)
ob_sphere_cell_002.rotation_euler = (1.571, -0.0, 0.0)
ob_sphere_cell_002.lineart.crease_threshold = 0.0

# ---- collection membership
col_ball_sculpt.objects.link(ob_sphere_cell)
col_ball_sculpt.objects.link(ob_sphere_cell_001)
col_ball_sculpt.objects.link(ob_sphere_cell_002)

# ---- scene / render settings (as saved in the file)
scene.frame_start = 1; scene.frame_end = 250; scene.frame_set(1)
scene.render.engine = 'BLENDER_EEVEE_NEXT'
scene.cycles.use_denoising = False
scene.cycles.samples = 128
scene.cycles.sampling_pattern = 'TABULATED_SOBOL'
scene.cycles.use_adaptive_sampling = False
scene.cycles.use_light_tree = False
scene.view_settings.view_transform = 'Filmic'
bpy.context.view_layer.update()

# ---- added for rendering (the .blend has no active camera and no usable light): camera, sun
cam_auto = bpy.data.cameras.new('AutoCamera')
cam_auto.lens = 50.0
cam_auto.sensor_width = 36.0
cam_auto.clip_end = 1000.0
ob_auto_camera = bpy.data.objects.new('AutoCamera', cam_auto)
scene.collection.objects.link(ob_auto_camera)
ob_auto_camera.location = (2.84888, -3.42153, 2.27341)
ob_auto_camera.rotation_euler = (1.09748, -7.21219e-08, 0.694738)
scene.camera = ob_auto_camera
light_auto_sun = bpy.data.lights.new('AutoSun', 'SUN')
light_auto_sun.energy = 3.0
light_auto_sun.angle = 0.0523599
ob_auto_sun = bpy.data.objects.new('AutoSun', light_auto_sun)
scene.collection.objects.link(ob_auto_sun)
ob_auto_sun.rotation_euler = (0.872665, 0.174533, 0.523599)
bpy.context.view_layer.update()
